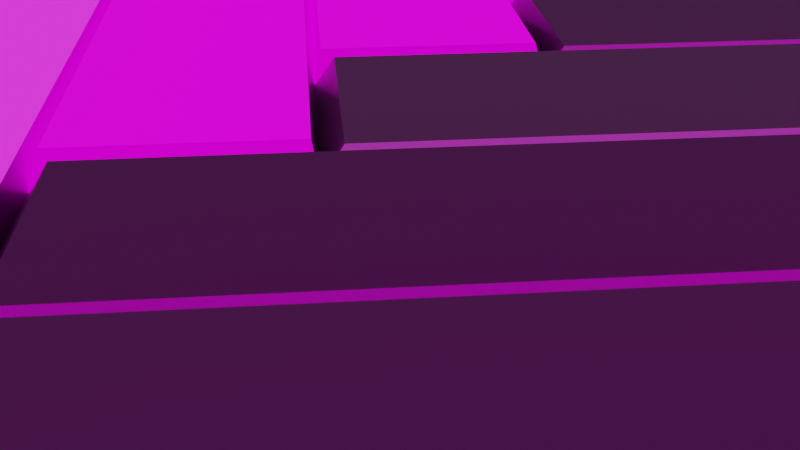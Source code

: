 # Source: Herringbone.blend  (saved by Blender 3.3.0; exported with 4.5.12 LTS)
import bpy
from mathutils import Matrix  # noqa: F401  (used for matrix-valued properties, if any)

bpy.ops.wm.read_factory_settings(use_empty=True)
scene = bpy.context.scene
scene.name = 'Scene'

# ---- collections
col_collection = bpy.data.collections.new('Collection'); scene.collection.children.link(col_collection)

# ---- images (referenced by path relative to the original .blend; pixels are not part of the script)
import os
ASSET_DIR = os.environ.get("B2B_ASSET_DIR", "")  # directory of the original .blend (textures are referenced by path, not embedded)
HERE = os.path.dirname(os.path.abspath(__file__))  # packed textures are extracted next to this script under _unpacked/

def load_image(name, relpath, width, height, colorspace="sRGB"):
    """Load a texture the original file referenced (path relative to the .blend, or extracted next to this script)."""
    p = next((c for c in (os.path.join(HERE, relpath), os.path.join(ASSET_DIR, relpath)) if relpath and os.path.exists(c)), "")
    if p:
        img = bpy.data.images.load(p, check_existing=True)
        img.name = name
    else:  # same state as the original file: an image datablock whose file is absent (Cycles renders it pink)
        img = bpy.data.images.new(name, width, height)
        img.source = "FILE"
        img.filepath = "//" + (relpath or name)
    img.colorspace_settings.name = colorspace
    return img
img_kitchen_wood_diff_4k_jpg = load_image('kitchen_wood_diff_4k.jpg', 'kitchen_wood_diff_4k.jpg', 1024, 1024, 'sRGB')
img_kitchen_wood_rough_4k_jpg = load_image('kitchen_wood_rough_4k.jpg', 'kitchen_wood_rough_4k.jpg', 1024, 1024, 'Non-Color')
img_kitchen_wood_nor_gl_4k_exr = load_image('kitchen_wood_nor_gl_4k.exr', 'kitchen_wood_nor_gl_4k.exr', 1024, 1024, 'Non-Color')

# ---- materials (node trees are filled in below, after node groups)
mat_material = bpy.data.materials.new('Material')
mat_material.alpha_threshold = 0.0
mat_material.line_color = (0.0, 0.0, 0.0, 1.0)

# ---- node groups
ng_nodegroup = bpy.data.node_groups.new('NodeGroup', 'GeometryNodeTree')
_s = ng_nodegroup.interface.new_socket(name='Geometry', in_out='OUTPUT', socket_type='NodeSocketGeometry')
_s = ng_nodegroup.interface.new_socket(name='Plank Width', in_out='INPUT', socket_type='NodeSocketFloat')
_s.min_value = -1e+04
_s.max_value = 1e+04
_s = ng_nodegroup.interface.new_socket(name='Plank Length', in_out='INPUT', socket_type='NodeSocketFloat')
_s.min_value = -1e+04
_s.max_value = 1e+04
_s = ng_nodegroup.interface.new_socket(name='Plank Height', in_out='INPUT', socket_type='NodeSocketFloat')
_s.default_value = 0.07
_s.min_value = -1e+04
_s.max_value = 1e+04
_s = ng_nodegroup.interface.new_socket(name='Bevel Width', in_out='INPUT', socket_type='NodeSocketFloat')
_s.default_value = 0.9
_s.min_value = 0.0
_s = ng_nodegroup.interface.new_socket(name='Bevel Length', in_out='INPUT', socket_type='NodeSocketFloat')
_s.default_value = 0.98
_s.min_value = 0.0
_s = ng_nodegroup.interface.new_socket(name='Bevel Height', in_out='INPUT', socket_type='NodeSocketFloat')
_s.default_value = 0.06
ng_nodegroup.is_modifier = True
_N = ng_nodegroup.nodes; _L = ng_nodegroup.links
n0 = _N.new('GeometryNodeStoreNamedAttribute'); n0.name = 'Store Named Attribute'; n0.location = (69, 279)
n0.data_type = 'FLOAT_VECTOR'
n0.domain = 'CORNER'
n0.inputs[2].default_value = 'uv_map'
n1 = _N.new('ShaderNodeCombineXYZ'); n1.name = 'Combine XYZ.001'; n1.location = (-239, 269)
n2 = _N.new('ShaderNodeMath'); n2.name = 'Math.001'; n2.location = (10, 78)
n3 = _N.new('ShaderNodeMath'); n3.name = 'Math'; n3.location = (-210, 71)
n3.operation = 'DIVIDE'
n3.inputs[1].default_value = -2.0
n4 = _N.new('NodeGroupInput'); n4.name = 'Group Input'; n4.location = (-586, 59)
n5 = _N.new('ShaderNodeMath'); n5.name = 'Math.002'; n5.location = (-213, -98)
n5.operation = 'DIVIDE'
n5.inputs[1].default_value = 2.0
n6 = _N.new('GeometryNodeInputIndex'); n6.name = 'Index'; n6.location = (-88, 393)
n7 = _N.new('FunctionNodeCompare'); n7.name = 'Compare'; n7.location = (112, 466)
n7.operation = 'EQUAL'
n7.data_type = 'INT'
n7.inputs[3].default_value = 2
n7.inputs[6].default_value = (0.0, 0.0, 0.0, 0.0)
n7.inputs[7].default_value = (0.0, 0.0, 0.0, 0.0)
n8 = _N.new('ShaderNodeCombineXYZ'); n8.name = 'Combine XYZ.002'; n8.location = (482, 65)
n9 = _N.new('GeometryNodeMeshCube'); n9.name = 'Cube.001'; n9.location = (44, 279)
n10 = _N.new('NodeGroupOutput'); n10.name = 'Group Output'; n10.location = (1200, 186)
n11 = _N.new('GeometryNodeTransform'); n11.name = 'Transform'; n11.location = (990, 223)
n12 = _N.new('GeometryNodeScaleElements'); n12.name = 'Scale Elements'; n12.location = (550, 403)
n12.scale_mode = 'SINGLE_AXIS'
n13 = _N.new('GeometryNodeScaleElements'); n13.name = 'Scale Elements.001'; n13.location = (770, 409)
n13.scale_mode = 'SINGLE_AXIS'
n13.inputs[4].default_value = (0.0, 1.0, 0.0)
n14 = _N.new('GeometryNodeExtrudeMesh'); n14.name = 'Extrude Mesh'; n14.location = (330, 385)
_L.new(n11.outputs[0], n10.inputs[0])
_L.new(n4.outputs[0], n1.inputs[0])
_L.new(n4.outputs[1], n1.inputs[1])
_L.new(n1.outputs[0], n9.inputs[0])
_L.new(n13.outputs[0], n11.inputs[0])
_L.new(n8.outputs[0], n11.inputs[1])
_L.new(n2.outputs[0], n8.inputs[1])
_L.new(n3.outputs[0], n2.inputs[0])
_L.new(n5.outputs[0], n2.inputs[1])
_L.new(n4.outputs[0], n5.inputs[0])
_L.new(n4.outputs[1], n3.inputs[0])
_L.new(n4.outputs[2], n1.inputs[2])
_L.new(n0.outputs[0], n14.inputs[0])
_L.new(n6.outputs[0], n7.inputs[2])
_L.new(n7.outputs[0], n14.inputs[1])
_L.new(n14.outputs[0], n12.inputs[0])
_L.new(n14.outputs[1], n12.inputs[1])
_L.new(n12.outputs[0], n13.inputs[0])
_L.new(n14.outputs[1], n13.inputs[1])
_L.new(n4.outputs[3], n12.inputs[2])
_L.new(n4.outputs[4], n13.inputs[2])
_L.new(n4.outputs[5], n14.inputs[3])
_L.new(n9.outputs[0], n0.inputs[0])
_L.new(n9.outputs[1], n0.inputs[3])
n10.is_active_output = True
ng_herringbone_parquet = bpy.data.node_groups.new('Herringbone Parquet', 'GeometryNodeTree')
_s = ng_herringbone_parquet.interface.new_socket(name='Geometry', in_out='OUTPUT', socket_type='NodeSocketGeometry')
_s = ng_herringbone_parquet.interface.new_socket(name='Columns (Pairs)', in_out='INPUT', socket_type='NodeSocketInt')
_s.default_value = 2
_s.min_value = 2
_s.max_value = 1000
_s = ng_herringbone_parquet.interface.new_socket(name='Rows', in_out='INPUT', socket_type='NodeSocketInt')
_s.default_value = 20
_s.min_value = 2
_s.max_value = 1000
_s = ng_herringbone_parquet.interface.new_socket(name='Plank Width', in_out='INPUT', socket_type='NodeSocketFloat')
_s.default_value = 0.075
_s.min_value = -1e+04
_s.max_value = 1e+04
_s = ng_herringbone_parquet.interface.new_socket(name='Plank Length', in_out='INPUT', socket_type='NodeSocketFloat')
_s.default_value = 1.32
_s.min_value = -1e+04
_s.max_value = 1e+04
_s = ng_herringbone_parquet.interface.new_socket(name='Plank Depth', in_out='INPUT', socket_type='NodeSocketFloat')
_s.default_value = 0.01
_s.min_value = -1e+04
_s.max_value = 1e+04
_s = ng_herringbone_parquet.interface.new_socket(name='Bevel on Width', in_out='INPUT', socket_type='NodeSocketFloat')
_s.default_value = 0.995
_s.min_value = 0.0
_s = ng_herringbone_parquet.interface.new_socket(name='Bevel on Length', in_out='INPUT', socket_type='NodeSocketFloat')
_s.default_value = 0.98
_s.min_value = 0.0
_s = ng_herringbone_parquet.interface.new_socket(name='Bevel Depth', in_out='INPUT', socket_type='NodeSocketFloat')
_s.default_value = 0.01
ng_herringbone_parquet.is_modifier = True
_N = ng_herringbone_parquet.nodes; _L = ng_herringbone_parquet.links
n0 = _N.new('GeometryNodeStoreNamedAttribute'); n0.name = 'Store Named Attribute.001'; n0.location = (507, -428)
n0.data_type = 'FLOAT_VECTOR'
n0.domain = 'CORNER'
n0.inputs[2].default_value = 'uv_map'
n1 = _N.new('GeometryNodeStoreNamedAttribute'); n1.name = 'Store Named Attribute'; n1.location = (301, 638)
n1.data_type = 'FLOAT_VECTOR'
n1.domain = 'CORNER'
n1.inputs[2].default_value = 'uv_map'
n2 = _N.new('GeometryNodeMeshGrid'); n2.name = 'Grid.002'; n2.location = (276, 638)
n3 = _N.new('GeometryNodeJoinGeometry'); n3.name = 'Join Geometry'; n3.location = (1553, 0)
n3.width = 152
n3.hide = True
n4 = _N.new('GeometryNodeTransform'); n4.name = 'Transform'; n4.location = (820, 576)
n5 = _N.new('ShaderNodeCombineXYZ'); n5.name = 'Combine XYZ'; n5.location = (639, 483)
n6 = _N.new('ShaderNodeMath'); n6.name = 'Math.003'; n6.location = (-234, 431)
n6.operation = 'MULTIPLY'
n7 = _N.new('NodeGroupInput'); n7.name = 'Group Input'; n7.location = (-1753, 0)
n8 = _N.new('GeometryNodeGroup'); n8.name = 'Group'; n8.location = (212, -13)
n8.node_tree = ng_nodegroup
n9 = _N.new('GeometryNodeTransform'); n9.name = 'Transform.001'; n9.location = (958, -333)
n9.hide = True
n10 = _N.new('GeometryNodeMeshGrid'); n10.name = 'Grid.001'; n10.location = (482, -428)
n11 = _N.new('NodeReroute'); n11.name = 'Reroute.005'; n11.location = (199, -929)
n11.width = 16
n11.socket_idname = 'NodeSocketInt'
n12 = _N.new('ShaderNodeMath'); n12.name = 'Math.005'; n12.location = (-109, -613)
n12.operation = 'MULTIPLY'
n13 = _N.new('ShaderNodeMath'); n13.name = 'Math.001'; n13.location = (-302, -739)
n13.operation = 'SUBTRACT'
n13.inputs[1].default_value = 1.0
n14 = _N.new('ShaderNodeMath'); n14.name = 'Math.011'; n14.location = (100, -589)
n14.operation = 'MULTIPLY'
n14.inputs[1].default_value = 1.414
n15 = _N.new('ShaderNodeMath'); n15.name = 'Math.004'; n15.location = (-89, -357)
n15.operation = 'MULTIPLY'
n16 = _N.new('ShaderNodeMath'); n16.name = 'Math.014'; n16.location = (-416, -475)
n16.operation = 'MULTIPLY'
n16.inputs[1].default_value = 1.414
n17 = _N.new('ShaderNodeMath'); n17.name = 'Math.015'; n17.location = (-417, -304)
n17.operation = 'SUBTRACT'
n17.inputs[1].default_value = 1.0
n18 = _N.new('NodeReroute'); n18.name = 'Reroute.011'; n18.location = (-1340, -589)
n18.width = 16
n18.socket_idname = 'NodeSocketFloat'
n19 = _N.new('NodeReroute'); n19.name = 'Reroute.008'; n19.location = (-1461, -56)
n19.width = 16
n19.socket_idname = 'NodeSocketInt'
n20 = _N.new('NodeReroute'); n20.name = 'Reroute.012'; n20.location = (-1287, -553)
n20.width = 16
n20.socket_idname = 'NodeSocketFloat'
n21 = _N.new('NodeReroute'); n21.name = 'Reroute.010'; n21.location = (-1433, -79)
n21.width = 16
n21.socket_idname = 'NodeSocketFloat'
n22 = _N.new('NodeReroute'); n22.name = 'Reroute.009'; n22.location = (-1458, -100)
n22.width = 16
n22.socket_idname = 'NodeSocketFloat'
n23 = _N.new('NodeReroute'); n23.name = 'Reroute.013'; n23.location = (-1117, -101)
n23.width = 16
n23.socket_idname = 'NodeSocketFloat'
n24 = _N.new('NodeReroute'); n24.name = 'Reroute.015'; n24.location = (-894, -78)
n24.width = 16
n24.socket_idname = 'NodeSocketFloat'
n25 = _N.new('NodeReroute'); n25.name = 'Reroute.007'; n25.location = (-1369, -33)
n25.width = 16
n25.socket_idname = 'NodeSocketInt'
n26 = _N.new('NodeReroute'); n26.name = 'Reroute.014'; n26.location = (-1211, -414)
n26.width = 16
n26.socket_idname = 'NodeSocketInt'
n27 = _N.new('NodeReroute'); n27.name = 'Reroute.003'; n27.location = (-1010, -928)
n27.width = 16
n27.socket_idname = 'NodeSocketInt'
n28 = _N.new('NodeReroute'); n28.name = 'Reroute.016'; n28.location = (-752, -955)
n28.width = 16
n28.socket_idname = 'NodeSocketInt'
n29 = _N.new('NodeReroute'); n29.name = 'Reroute.004'; n29.location = (213, -956)
n29.width = 16
n29.socket_idname = 'NodeSocketInt'
n30 = _N.new('NodeReroute'); n30.name = 'Reroute'; n30.location = (-1309, -54)
n30.width = 16
n30.socket_idname = 'NodeSocketInt'
n31 = _N.new('NodeReroute'); n31.name = 'Reroute.002'; n31.location = (-936, -851)
n31.width = 16
n31.socket_idname = 'NodeSocketInt'
n32 = _N.new('ShaderNodeMath'); n32.name = 'Math.002'; n32.location = (-213, 822)
n32.operation = 'MULTIPLY'
n33 = _N.new('ShaderNodeMath'); n33.name = 'Math.013'; n33.location = (-433, 707)
n33.operation = 'MULTIPLY'
n33.inputs[1].default_value = 1.414
n34 = _N.new('ShaderNodeMath'); n34.name = 'Math.012'; n34.location = (-432, 874)
n34.operation = 'SUBTRACT'
n34.inputs[1].default_value = 1.0
n35 = _N.new('NodeReroute'); n35.name = 'Reroute.001'; n35.location = (-791, 526)
n35.width = 16
n35.socket_idname = 'NodeSocketInt'
n36 = _N.new('NodeReroute'); n36.name = 'Reroute.017'; n36.location = (-940, -53)
n36.width = 16
n36.socket_idname = 'NodeSocketInt'
n37 = _N.new('NodeReroute'); n37.name = 'Reroute.018'; n37.location = (-498, 501)
n37.width = 16
n37.socket_idname = 'NodeSocketInt'
n38 = _N.new('ShaderNodeMath'); n38.name = 'Math.007'; n38.location = (-47, 442)
n38.operation = 'MULTIPLY'
n38.inputs[1].default_value = 1.414
n39 = _N.new('ShaderNodeMath'); n39.name = 'Math'; n39.location = (-416, 424)
n39.operation = 'SUBTRACT'
n39.inputs[1].default_value = 1.0
n40 = _N.new('NodeReroute'); n40.name = 'Reroute.019'; n40.location = (-267, 247)
n40.width = 16
n40.socket_idname = 'NodeSocketFloat'
n41 = _N.new('ShaderNodeMath'); n41.name = 'Math.010'; n41.location = (-417, 187)
n41.operation = 'MULTIPLY'
n42 = _N.new('ShaderNodeMath'); n42.name = 'Math.006'; n42.location = (-256, 182)
n42.operation = 'DIVIDE'
n42.inputs[1].default_value = 2.0
n43 = _N.new('ShaderNodeMath'); n43.name = 'Math.009'; n43.location = (-98, 180)
n43.operation = 'SQRT'
n43.inputs[1].default_value = 1.0
n44 = _N.new('NodeReroute'); n44.name = 'Reroute.006'; n44.location = (-490, 54)
n44.width = 16
n44.socket_idname = 'NodeSocketFloat'
n45 = _N.new('ShaderNodeMath'); n45.name = 'Math.008'; n45.location = (74, 186)
n45.operation = 'MULTIPLY'
n45.inputs[1].default_value = -1.0
n46 = _N.new('GeometryNodeInstanceOnPoints'); n46.name = 'Instance on Points.002'; n46.location = (1215, 308)
n46.inputs[5].default_value = (0.0, 0.0, -0.7854)
n47 = _N.new('GeometryNodeInstanceOnPoints'); n47.name = 'Instance on Points.001'; n47.location = (1212, -116)
n47.inputs[5].default_value = (0.0, 0.0, 0.7854)
n48 = _N.new('NodeGroupOutput'); n48.name = 'Group Output'; n48.location = (1778, 19)
_L.new(n3.outputs[0], n48.inputs[0])
_L.new(n7.outputs[0], n25.inputs[0])
_L.new(n7.outputs[1], n19.inputs[0])
_L.new(n7.outputs[3], n22.inputs[0])
_L.new(n7.outputs[2], n21.inputs[0])
_L.new(n9.outputs[0], n47.inputs[0])
_L.new(n8.outputs[0], n47.inputs[2])
_L.new(n24.outputs[0], n8.inputs[0])
_L.new(n23.outputs[0], n8.inputs[1])
_L.new(n4.outputs[0], n46.inputs[0])
_L.new(n8.outputs[0], n46.inputs[2])
_L.new(n46.outputs[0], n3.inputs[0])
_L.new(n1.outputs[0], n4.inputs[0])
_L.new(n0.outputs[0], n9.inputs[0])
_L.new(n35.outputs[0], n2.inputs[2])
_L.new(n37.outputs[0], n2.inputs[3])
_L.new(n19.outputs[0], n30.inputs[0])
_L.new(n25.outputs[0], n35.inputs[0])
_L.new(n11.outputs[0], n10.inputs[2])
_L.new(n29.outputs[0], n10.inputs[3])
_L.new(n30.outputs[0], n31.inputs[0])
_L.new(n32.outputs[0], n2.inputs[0])
_L.new(n39.outputs[0], n6.inputs[0])
_L.new(n40.outputs[0], n6.inputs[1])
_L.new(n38.outputs[0], n2.inputs[1])
_L.new(n17.outputs[0], n15.inputs[0])
_L.new(n14.outputs[0], n10.inputs[1])
_L.new(n47.outputs[0], n3.inputs[0])
_L.new(n28.outputs[0], n29.inputs[0])
_L.new(n27.outputs[0], n11.inputs[0])
_L.new(n41.outputs[0], n42.inputs[0])
_L.new(n5.outputs[0], n4.inputs[1])
_L.new(n45.outputs[0], n5.inputs[0])
_L.new(n43.outputs[0], n45.inputs[0])
_L.new(n42.outputs[0], n43.inputs[0])
_L.new(n44.outputs[0], n41.inputs[0])
_L.new(n24.outputs[0], n44.inputs[0])
_L.new(n44.outputs[0], n41.inputs[1])
_L.new(n45.outputs[0], n5.inputs[1])
_L.new(n36.outputs[0], n39.inputs[0])
_L.new(n15.outputs[0], n10.inputs[0])
_L.new(n6.outputs[0], n38.inputs[0])
_L.new(n12.outputs[0], n14.inputs[0])
_L.new(n20.outputs[0], n12.inputs[0])
_L.new(n13.outputs[0], n12.inputs[1])
_L.new(n31.outputs[0], n13.inputs[0])
_L.new(n34.outputs[0], n32.inputs[0])
_L.new(n33.outputs[0], n32.inputs[1])
_L.new(n35.outputs[0], n34.inputs[0])
_L.new(n23.outputs[0], n33.inputs[0])
_L.new(n16.outputs[0], n15.inputs[1])
_L.new(n18.outputs[0], n16.inputs[0])
_L.new(n26.outputs[0], n17.inputs[0])
_L.new(n7.outputs[4], n8.inputs[2])
_L.new(n7.outputs[5], n8.inputs[3])
_L.new(n7.outputs[6], n8.inputs[4])
_L.new(n7.outputs[7], n8.inputs[5])
_L.new(n22.outputs[0], n18.inputs[0])
_L.new(n21.outputs[0], n20.inputs[0])
_L.new(n22.outputs[0], n23.inputs[0])
_L.new(n25.outputs[0], n26.inputs[0])
_L.new(n21.outputs[0], n24.inputs[0])
_L.new(n26.outputs[0], n27.inputs[0])
_L.new(n31.outputs[0], n28.inputs[0])
_L.new(n30.outputs[0], n36.inputs[0])
_L.new(n36.outputs[0], n37.inputs[0])
_L.new(n24.outputs[0], n40.inputs[0])
_L.new(n2.outputs[0], n1.inputs[0])
_L.new(n2.outputs[1], n1.inputs[3])
_L.new(n10.outputs[0], n0.inputs[0])
_L.new(n10.outputs[1], n0.inputs[3])
n48.is_active_output = True
ng_geometry_nodes = bpy.data.node_groups.new('Geometry Nodes', 'GeometryNodeTree')
_s = ng_geometry_nodes.interface.new_socket(name='Geometry', in_out='OUTPUT', socket_type='NodeSocketGeometry')
_s = ng_geometry_nodes.interface.new_socket(name='Index', in_out='OUTPUT', socket_type='NodeSocketInt')
_s = ng_geometry_nodes.interface.new_socket(name='Geometry', in_out='INPUT', socket_type='NodeSocketGeometry')
ng_geometry_nodes.is_modifier = True
_N = ng_geometry_nodes.nodes; _L = ng_geometry_nodes.links
n0 = _N.new('NodeGroupOutput'); n0.name = 'Group Output'; n0.location = (375, -174)
n1 = _N.new('GeometryNodeSetMaterial'); n1.name = 'Set Material'; n1.location = (154, -91)
n1.inputs[2].default_value = mat_material
n2 = _N.new('GeometryNodeInputIndex'); n2.name = 'Index'; n2.location = (142, -236)
n3 = _N.new('GeometryNodeGroup'); n3.name = 'Group.001'; n3.location = (-123, -84)
n3.width = 219
n3.node_tree = ng_herringbone_parquet
n3.inputs[0].default_value = 2
n3.inputs[1].default_value = 27
n3.inputs[2].default_value = 0.075
n3.inputs[3].default_value = 1.32
n3.inputs[4].default_value = 0.05
n3.inputs[5].default_value = 0.94
n3.inputs[6].default_value = 0.99
n3.inputs[7].default_value = 0.01
_L.new(n1.outputs[0], n0.inputs[0])
_L.new(n2.outputs[0], n0.inputs[1])
_L.new(n3.outputs[0], n1.inputs[0])
n0.is_active_output = True

# ---- material node trees
mat_material.use_nodes = True; mat_material.node_tree.nodes.clear()
_N = mat_material.node_tree.nodes; _L = mat_material.node_tree.links
n0 = _N.new('NodeFrame'); n0.name = 'Frame'; n0.location = (-1136, 254)
n0.label = 'Mapping'
n0.width = 427
n1 = _N.new('NodeFrame'); n1.name = 'Frame.001'; n1.location = (-467, 454)
n1.label = 'Textures'
n1.width = 358
n2 = _N.new('ShaderNodeOutputMaterial'); n2.name = 'Material Output'; n2.location = (518, 190)
n3 = _N.new('ShaderNodeTexImage'); n3.name = 'Image Texture'; n3.location = (88, -30)
n3.label = 'Base Color'
n3.image = img_kitchen_wood_diff_4k_jpg
n4 = _N.new('ShaderNodeTexImage'); n4.name = 'Image Texture.001'; n4.location = (88, -310)
n4.label = 'Roughness'
n4.image = img_kitchen_wood_rough_4k_jpg
n5 = _N.new('ShaderNodeTexImage'); n5.name = 'Image Texture.002'; n5.location = (88, -590)
n5.label = 'Normal'
n5.image = img_kitchen_wood_nor_gl_4k_exr
n6 = _N.new('ShaderNodeNormalMap'); n6.name = 'Normal Map'; n6.location = (-79, -136)
n7 = _N.new('ShaderNodeMapping'); n7.name = 'Mapping'; n7.location = (257, -30)
n8 = _N.new('NodeReroute'); n8.name = 'Reroute'; n8.location = (38, -485)
n8.width = 16
n8.socket_idname = 'NodeSocketVector'
n9 = _N.new('ShaderNodeTexCoord'); n9.name = 'Texture Coordinate'; n9.location = (30, -30)
n10 = _N.new('ShaderNodeBsdfPrincipled'); n10.name = 'Principled BSDF'; n10.location = (182, 300)
n10.distribution = 'GGX'
n10.subsurface_method = 'RANDOM_WALK_SKIN'
n10.inputs[3].default_value = 1.45
n10.inputs[27].default_value = (0.0, 0.0, 0.0, 1.0)
n10.inputs[28].default_value = 1.0
n11 = _N.new('ShaderNodeMath'); n11.name = 'Math'; n11.location = (37, -338)
n11.operation = 'MULTIPLY'
n11.inputs[1].default_value = 34.4
n12 = _N.new('ShaderNodeObjectInfo'); n12.name = 'Object Info'; n12.location = (-1319, -15)
n13 = _N.new('ShaderNodeObjectInfo'); n13.name = 'Object Info.001'; n13.location = (-647, 428)
n14 = _N.new('ShaderNodeBrightContrast'); n14.name = 'Bright/Contrast'; n14.location = (10, 455)
n14.inputs[2].default_value = 0.6
n15 = _N.new('ShaderNodeFloatCurve'); n15.name = 'Float Curve'; n15.location = (-310, 372)
_c = n15.mapping.curves[0]
while len(_c.points) > 2: _c.points.remove(_c.points[-1])
_c.points[0].location = (0.0, 0.0625); _c.points[0].handle_type = 'AUTO'
_c.points[1].location = (0.32727, 0.375); _c.points[1].handle_type = 'AUTO'
_p = _c.points.new(0.46364, 0.2875); _p.handle_type = 'AUTO'
_p = _c.points.new(0.65455, 0.2); _p.handle_type = 'AUTO'
_p = _c.points.new(0.79545, 0.4875); _p.handle_type = 'AUTO'
_p = _c.points.new(1.0, 0.45625); _p.handle_type = 'AUTO'
n15.mapping.update()
n3.parent = n1
n4.parent = n1
n5.parent = n1
n7.parent = n0
n8.parent = n1
n9.parent = n0
n11.parent = n0
_L.new(n10.outputs[0], n2.inputs[0])
_L.new(n14.outputs[0], n10.inputs[0])
_L.new(n4.outputs[0], n10.inputs[2])
_L.new(n5.outputs[0], n6.inputs[1])
_L.new(n6.outputs[0], n10.inputs[5])
_L.new(n8.outputs[0], n3.inputs[0])
_L.new(n8.outputs[0], n4.inputs[0])
_L.new(n8.outputs[0], n5.inputs[0])
_L.new(n7.outputs[0], n8.inputs[0])
_L.new(n9.outputs[0], n7.inputs[0])
_L.new(n11.outputs[0], n7.inputs[1])
_L.new(n12.outputs[5], n11.inputs[0])
_L.new(n3.outputs[0], n14.inputs[0])
_L.new(n15.outputs[0], n14.inputs[1])
_L.new(n13.outputs[5], n15.inputs[1])
n2.is_active_output = True

# ---- world
world_world = bpy.data.worlds.new('World'); scene.world = world_world
world_world.use_nodes = True; world_world.node_tree.nodes.clear()
_N = world_world.node_tree.nodes; _L = world_world.node_tree.links
n0 = _N.new('ShaderNodeOutputWorld'); n0.name = 'World Output'; n0.location = (300, 300)
n1 = _N.new('ShaderNodeBackground'); n1.name = 'Background'; n1.location = (10, 300)
n1.inputs[0].default_value = (0.05088, 0.05088, 0.05088, 1.0)
_L.new(n1.outputs[0], n0.inputs[0])
n0.is_active_output = True
world_world.color = (0.05088, 0.05088, 0.05088)
world_world.use_sun_shadow = False
world_world.sun_shadow_jitter_overblur = 0.0

# ---- meshes
me_cube = bpy.data.meshes.new('Cube')
me_cube.from_pydata([(1.0, 1.0, 1.0), (1.0, 1.0, -1.0), (1.0, -1.0, 1.0), (1.0, -1.0, -1.0), (-1.0, 1.0, 1.0), (-1.0, 1.0, -1.0), (-1.0, -1.0, 1.0), (-1.0, -1.0, -1.0)], [], [(0, 4, 6, 2), (3, 2, 6, 7), (7, 6, 4, 5), (5, 1, 3, 7), (1, 0, 2, 3), (5, 4, 0, 1)])
_uv = me_cube.uv_layers.new(name='UVMap')
_uv.uv.foreach_set('vector', [0.625, 0.5, 0.875, 0.5, 0.875, 0.75, 0.625, 0.75, 0.375, 0.75, 0.625, 0.75, 0.625, 1.0, 0.375, 1.0, 0.375, 0.0, 0.625, 0.0, 0.625, 0.25, 0.375, 0.25, 0.125, 0.5, 0.375, 0.5, 0.375, 0.75, 0.125, 0.75, 0.375, 0.5, 0.625, 0.5, 0.625, 0.75, 0.375, 0.75, 0.375, 0.25, 0.625, 0.25, 0.625, 0.5, 0.375, 0.5])
me_cube.materials.append(mat_material)
me_cube.use_remesh_preserve_volume = False
me_cube.use_remesh_preserve_attributes = False
me_cube.use_mirror_vertex_groups = False
me_cube.update()

# ---- objects
ob_cube = bpy.data.objects.new('Cube', me_cube)

# ---- transforms, parenting, visibility, modifiers, constraints
ob_cube.location = (0.3052, -2.747, 0.0)
ob_cube.lock_rotations_4d = False
ob_cube.empty_display_type = 'ARROWS'
ob_cube.lineart.crease_threshold = 0.0
_m = ob_cube.modifiers.new('GeometryNodes', 'NODES')
_m.node_group = ng_geometry_nodes

# ---- collection membership
col_collection.objects.link(ob_cube)

# ---- scene / render settings (as saved in the file)
scene.frame_start = 1; scene.frame_end = 250; scene.frame_set(1)
scene.render.engine = 'CYCLES'
scene.render.resolution_percentage = 51
scene.cycles.sampling_pattern = 'TABULATED_SOBOL'
scene.cycles.use_light_tree = False
scene.view_settings.view_transform = 'Filmic'
bpy.context.view_layer.update()

# ---- added for rendering (the .blend has no active camera and no usable light): camera, sun
cam_auto = bpy.data.cameras.new('AutoCamera')
cam_auto.lens = 50.0
cam_auto.sensor_width = 36.0
cam_auto.clip_end = 1000.0
ob_auto_camera = bpy.data.objects.new('AutoCamera', cam_auto)
scene.collection.objects.link(ob_auto_camera)
ob_auto_camera.location = (0.490226, -2.96868, 0.148036)
ob_auto_camera.rotation_euler = (1.09748, -7.21219e-08, 0.694738)
scene.camera = ob_auto_camera
light_auto_sun = bpy.data.lights.new('AutoSun', 'SUN')
light_auto_sun.energy = 3.0
light_auto_sun.angle = 0.0523599
ob_auto_sun = bpy.data.objects.new('AutoSun', light_auto_sun)
scene.collection.objects.link(ob_auto_sun)
ob_auto_sun.rotation_euler = (0.872665, 0.174533, 0.523599)
bpy.context.view_layer.update()
